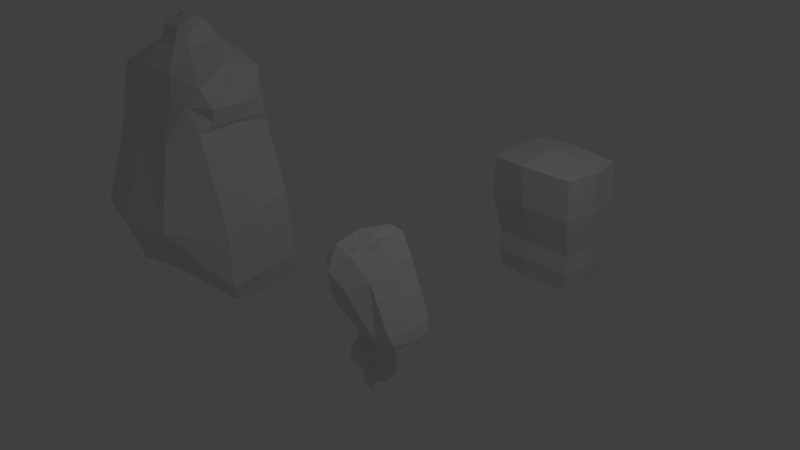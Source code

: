 # Source: human_big.blend  (saved by Blender 2.79.0; exported with 4.5.12 LTS)
import bpy
from mathutils import Matrix  # noqa: F401  (used for matrix-valued properties, if any)

bpy.ops.wm.read_factory_settings(use_empty=True)
scene = bpy.context.scene
scene.name = 'Scene'

# ---- collections
col_collection_1 = bpy.data.collections.new('Collection 1'); scene.collection.children.link(col_collection_1)

# ---- materials (node trees are filled in below, after node groups)
mat_material_005 = bpy.data.materials.new('Material.005')
mat_material_005.alpha_threshold = 0.0
mat_material_005.use_transparent_shadow = False
mat_material_005.roughness = 0.5
mat_material_005.line_color = (0.0, 0.0, 0.0, 1.0)
mat_material_004 = bpy.data.materials.new('Material.004')
mat_material_004.alpha_threshold = 0.0
mat_material_004.use_transparent_shadow = False
mat_material_004.roughness = 0.5
mat_material_004.line_color = (0.0, 0.0, 0.0, 1.0)
mat_material_006 = bpy.data.materials.new('Material.006')
mat_material_006.alpha_threshold = 0.0
mat_material_006.use_transparent_shadow = False
mat_material_006.roughness = 0.5
mat_material_006.line_color = (0.0, 0.0, 0.0, 1.0)
mat_material = bpy.data.materials.new('Material')
mat_material.alpha_threshold = 0.0
mat_material.use_transparent_shadow = False
mat_material.roughness = 0.5
mat_material.line_color = (0.0, 0.0, 0.0, 1.0)
mat_material_007 = bpy.data.materials.new('Material.007')
mat_material_007.alpha_threshold = 0.0
mat_material_007.use_transparent_shadow = False
mat_material_007.roughness = 0.5
mat_material_007.line_color = (0.0, 0.0, 0.0, 1.0)

# ---- material node trees

# ---- world
world_world = bpy.data.worlds.new('World'); scene.world = world_world
world_world.color = (0.05088, 0.05088, 0.05088)
world_world.use_sun_shadow = False
world_world.sun_shadow_jitter_overblur = 0.0
world_world.cycles.sampling_method = 'MANUAL'

# ---- cameras
cam_camera = bpy.data.cameras.new('Camera')
cam_camera.clip_end = 100.0
cam_camera.lens = 35.0
cam_camera.sensor_width = 32.0
cam_camera.sensor_height = 18.0
cam_camera.ortho_scale = 7.314
cam_camera.dof.focus_distance = 0.0
cam_camera.dof.aperture_fstop = 128.0

# ---- lights
light_lamp = bpy.data.lights.new('Lamp', 'POINT')
light_lamp.transmission_factor = 0.0
light_lamp.cutoff_distance = 30.0
light_lamp.energy = 100.0
light_lamp.shadow_buffer_clip_start = 1.001
light_lamp.shadow_soft_size = 0.1
light_lamp.shadow_maximum_resolution = 0.006
light_lamp.use_absolute_resolution = True

# ---- meshes
me_cube_005 = bpy.data.meshes.new('Cube.005')
me_cube_005.from_pydata([(1.595, 0.6737, -1.267), (1.595, -0.5016, -1.414), (0.0, -1.075, -1.282), (0.0, 0.9336, -1.0), (1.049, 0.6634, 0.8821), (1.049, -0.4984, 0.9047), (0.0, -0.8937, 0.6457), (0.0, 0.8303, 0.9193), (1.549, 0.5954, -0.1532), (1.549, -0.4798, -0.568), (0.0, -1.314, -0.55), (0.0, 0.8263, 0.0), (1.062, 0.5886, 1.706), (1.062, -0.416, 1.563), (-3.535e-07, -0.5265, 1.673), (0.0, 0.6404, 1.843), (0.3495, 0.3674, 2.067), (0.3382, -0.1362, 1.978), (-3.589e-07, -0.2606, 1.978), (5.512e-08, 0.4579, 2.067), (0.3495, 0.2778, 2.256), (0.3382, -0.04649, 2.256), (-3.576e-07, -0.1709, 2.256), (5.96e-08, 0.3682, 2.256), (1.451, 0.7091, -1.694), (1.451, -0.3985, -1.694), (0.0711, -0.3985, -1.691), (0.0711, 0.7091, -1.691), (1.14, 0.5074, 1.018), (1.145, -0.2895, 1.055), (1.223, 0.4194, 1.497), (1.216, -0.1849, 1.443), (0.4776, 0.9277, -1.027), (0.4776, -0.8911, -1.309), (0.5, 0.8599, 0.9193), (0.629, -0.8355, 0.7161), (0.4462, 0.8263, 0.0), (0.8323, -1.148, -0.55), (0.4372, 0.67, 1.843), (0.4372, -0.5265, 1.673), (0.1861, 0.4579, 2.067), (0.1861, -0.2606, 1.978), (0.1861, 0.3682, 2.256), (0.1861, -0.1709, 2.256), (0.5107, 0.6372, -1.683), (0.5107, -0.4896, -1.683), (1.651, 0.1425, -1.267), (1.192e-07, 0.1425, -1.0), (1.0, 0.05382, 0.9327), (-1.49e-07, 0.05382, 0.9327), (1.595, 0.07463, -0.2307), (0.9491, 0.07176, 1.812), (-1.469e-07, 0.07176, 1.758), (0.3721, 0.09867, 2.023), (-1.519e-07, 0.09867, 2.023), (0.3721, 0.09867, 2.256), (0.0, 0.09867, 2.425), (1.514, 0.1556, -1.694), (0.0, 0.1556, -1.691), (1.148, 0.102, 1.021), (1.22, 0.1119, 1.583), (0.1861, 0.09867, 2.394), (0.9065, 0.7146, 1.381), (0.9065, -0.5756, 1.309), (0.0, -0.6186, 1.309), (0.0, 0.7353, 1.381), (1.179, 0.5242, 1.256), (1.236, -0.353, 1.295), (0.5976, -0.6394, 1.38), (0.4686, 0.765, 1.381), (-1.48e-07, 0.06279, 1.345), (0.512, 0.1556, -1.734), (1.287, 0.1079, 1.315)], [], [(46, 1, 25, 57), (48, 4, 28, 59), (50, 48, 5, 9), (37, 35, 6, 10), (36, 32, 3, 11), (34, 36, 11, 7), (33, 37, 10, 2), (46, 50, 9, 1), (51, 12, 16, 53), (70, 64, 14, 52), (69, 65, 15, 38), (68, 63, 13, 39), (54, 18, 22, 56), (52, 14, 18, 54), (38, 15, 19, 40), (39, 13, 17, 41), (61, 56, 22, 43), (40, 19, 23, 42), (41, 17, 21, 43), (53, 16, 20, 55), (47, 3, 27, 58), (33, 2, 26, 45), (32, 0, 24, 44), (51, 13, 31, 60), (63, 5, 29, 67), (62, 12, 30, 66), (3, 32, 44, 27), (1, 33, 45, 25), (18, 41, 43, 22), (16, 40, 42, 20), (55, 61, 43, 21), (14, 39, 41, 18), (12, 38, 40, 16), (64, 68, 39, 14), (62, 69, 38, 12), (1, 9, 37, 33), (4, 8, 36, 34), (8, 0, 32, 36), (9, 5, 35, 37), (20, 42, 61, 55), (12, 51, 60, 30), (2, 47, 58, 26), (17, 53, 55, 21), (42, 23, 56, 61), (15, 52, 54, 19), (19, 54, 56, 23), (65, 70, 52, 15), (13, 51, 53, 17), (0, 8, 50, 46), (8, 4, 48, 50), (5, 48, 59, 29), (0, 46, 57, 24), (7, 49, 70, 65), (4, 34, 69, 62), (6, 35, 68, 64), (4, 62, 66, 28), (13, 63, 67, 31), (35, 5, 63, 68), (34, 7, 65, 69), (49, 6, 64, 70), (45, 26, 58, 71), (44, 71, 58, 27), (44, 24, 57, 71), (25, 45, 71, 57), (60, 31, 67, 72), (59, 72, 67, 29), (30, 60, 72, 66), (59, 28, 66, 72)])
me_cube_005.materials.append(mat_material_005)
me_cube_005.use_remesh_preserve_volume = False
me_cube_005.use_remesh_preserve_attributes = False
me_cube_005.use_mirror_vertex_groups = False
me_cube_005.update()
me_cube_004 = bpy.data.meshes.new('Cube.004')
me_cube_004.from_pydata([(-0.2096, 0.4238, -0.2057), (-0.1987, -0.4815, -0.191), (0.09057, 0.3599, 0.3083), (-0.05828, -0.4537, 0.2816), (-0.1497, -0.5967, -0.3012), (0.2419, 0.414, 0.2055), (0.1998, -0.4478, 0.1401), (-0.1148, 0.5115, -0.5346), (-0.0801, -0.5753, -0.5071), (0.3577, 0.4077, -0.1795), (0.3123, -0.3064, -0.2245), (-0.008845, 0.4126, -1.076), (0.02743, -0.2797, -1.075), (0.4866, 0.4084, -0.9734), (0.4243, -0.2545, -0.9792), (0.07248, 0.3234, -1.232), (0.09936, -0.1896, -1.23), (0.4793, 0.3518, -1.139), (0.4278, -0.2006, -1.145), (-0.2469, -0.09212, -0.1016), (0.001731, -0.07753, 0.3711), (-0.2274, -0.03863, -0.2353), (0.217, -0.02485, 0.3119), (-0.1557, 0.04414, -0.4355), (0.3491, 0.056, -0.0522), (-0.0269, 0.04435, -1.113), (0.5045, 0.05689, -0.9955), (0.04551, 0.05016, -1.278), (0.4834, 0.06051, -1.171), (-0.1572, 0.4907, 0.1775), (-0.1692, -0.5576, 0.121), (-0.0802, 0.5631, 0.06697), (0.005611, -0.6877, 0.003989), (0.02402, 0.5429, -0.2113), (0.1202, -0.5758, -0.2763), (0.2465, 0.4847, -1.053), (0.231, -0.3264, -1.056), (0.2718, 0.3957, -1.223), (0.2571, -0.2418, -1.226), (-0.2943, -0.07117, 0.2089), (0.3008, 0.07699, -1.277)], [], [(32, 4, 8, 34), (20, 3, 6, 22), (30, 1, 4, 32), (29, 2, 5, 31), (33, 9, 13, 35), (22, 6, 10, 24), (31, 5, 9, 33), (25, 11, 15, 27), (23, 7, 11, 25), (34, 8, 12, 36), (24, 10, 14, 26), (36, 12, 16, 38), (26, 14, 18, 28), (35, 13, 17, 37), (13, 26, 28, 17), (9, 24, 26, 13), (8, 23, 25, 12), (12, 25, 27, 16), (4, 21, 23, 8), (5, 22, 24, 9), (2, 20, 22, 5), (1, 19, 21, 4), (11, 35, 37, 15), (14, 36, 38, 18), (10, 34, 36, 14), (7, 33, 35, 11), (3, 30, 32, 6), (6, 32, 34, 10), (19, 39, 29, 0), (1, 30, 39, 19), (29, 39, 20, 2), (3, 20, 39, 30), (18, 38, 40, 28), (16, 27, 40, 38), (27, 15, 37, 40), (37, 17, 28, 40), (29, 31, 0), (19, 0, 21), (23, 21, 0, 7), (33, 7, 0, 31)])
me_cube_004.materials.append(mat_material_004)
me_cube_004.use_remesh_preserve_volume = False
me_cube_004.use_remesh_preserve_attributes = False
me_cube_004.use_mirror_vertex_groups = False
me_cube_004.update()
me_cube_007 = bpy.data.meshes.new('Cube.007')
me_cube_007.from_pydata([(0.5126, 0.3183, 0.1856), (0.5126, -0.3576, 0.2131), (-0.5567, -0.3576, 0.2067), (-0.5567, 0.3183, 0.1793), (0.6173, 0.4098, -0.1134), (0.6173, -0.4502, -0.06823), (-0.6501, -0.4502, -0.07772), (-0.6501, 0.4098, -0.1229), (0.6461, 0.4352, -0.8228), (0.6461, -0.4755, -0.7351), (-0.6552, -0.4755, -0.7451), (-0.6552, 0.4352, -0.8328), (0.6101, 0.3647, -1.678), (0.6101, -0.2623, -1.678), (-0.597, -0.2623, -1.678), (-0.597, 0.3647, -1.678), (-0.2992, 0.3541, 0.243), (-0.2992, -0.3904, 0.2705), (-0.2959, 0.4619, -0.1182), (-0.2959, -0.4972, -0.07297), (-0.2821, 0.4914, -0.8278), (-0.2821, -0.5267, -0.7401), (-0.2692, 0.4094, -1.678), (-0.2692, -0.3019, -1.678), (0.5405, -0.005158, 0.2737), (-0.5939, -0.005158, 0.2673), (0.6592, -0.004663, -0.06823), (-0.706, -0.004663, -0.07772), (0.6928, -0.004663, -0.7351), (-0.7119, -0.004663, -0.7451), (0.6508, -0.004663, -1.678), (-0.6442, -0.004663, -1.678), (-0.2692, -0.004663, -1.678), (-0.6142, -0.4259, -1.404), (0.6208, -0.4259, -1.395), (0.6208, 0.3856, -1.421), (-0.6142, 0.3856, -1.43), (-0.273, 0.4337, -1.426), (-0.273, -0.469, -1.4), (-0.6642, -0.004663, -1.404), (0.6632, -0.004663, -1.395), (-0.2695, -1.008, -1.678), (-0.5974, -0.9682, -1.678), (-0.6146, -0.9484, -1.406), (0.6097, -0.9682, -1.678), (-0.2734, -0.9914, -1.401), (0.6204, -0.9484, -1.397), (0.5979, -0.4074, -1.283), (0.5979, 0.3673, -1.316), (-0.5944, -0.4074, -1.291), (-0.5944, 0.3673, -1.325), (-0.2744, 0.4121, -1.32), (-0.2744, -0.4476, -1.287), (-0.6407, -0.004783, -1.291), (0.637, -0.004783, -1.283), (-0.2992, -0.005158, 0.3174)], [], [(17, 2, 6, 19), (17, 55, 25, 2), (1, 24, 55, 17), (27, 7, 11, 29), (24, 1, 5, 26), (25, 3, 7, 27), (16, 0, 4, 18), (33, 14, 42, 43), (18, 4, 8, 20), (19, 6, 10, 21), (26, 5, 9, 28), (32, 23, 14, 31), (40, 34, 13, 30), (39, 36, 15, 31), (37, 35, 12, 22), (36, 37, 22, 15), (30, 13, 23, 32), (5, 19, 21, 9), (7, 18, 20, 11), (38, 33, 43, 45), (3, 16, 18, 7), (1, 17, 19, 5), (16, 55, 24, 0), (12, 30, 32, 22), (33, 39, 31, 14), (35, 40, 30, 12), (22, 32, 31, 15), (4, 26, 28, 8), (2, 25, 27, 6), (0, 24, 26, 4), (6, 27, 29, 10), (16, 3, 25, 55), (48, 54, 40, 35), (49, 53, 39, 33), (47, 52, 38, 34), (50, 51, 37, 36), (51, 48, 35, 37), (53, 50, 36, 39), (54, 47, 34, 40), (52, 49, 33, 38), (45, 43, 42, 41), (46, 45, 41, 44), (14, 23, 41, 42), (23, 13, 44, 41), (13, 34, 46, 44), (34, 38, 45, 46), (21, 10, 49, 52), (28, 9, 47, 54), (29, 11, 50, 53), (20, 8, 48, 51), (11, 20, 51, 50), (9, 21, 52, 47), (10, 29, 53, 49), (8, 28, 54, 48)])
me_cube_007.materials.append(mat_material_006)
me_cube_007.use_remesh_preserve_volume = False
me_cube_007.use_remesh_preserve_attributes = False
me_cube_007.use_mirror_vertex_groups = False
me_cube_007.update()
me_cube = bpy.data.meshes.new('Cube')
me_cube.from_pydata([(0.751, 0.4881, 0.2889), (0.751, -0.6299, 0.2889), (-0.6491, -0.6299, 0.2923), (-0.6491, 0.4881, 0.2923), (0.7723, 0.5877, -0.3663), (0.7723, -0.6059, -0.3663), (-0.6741, -0.6059, -0.3786), (-0.6741, 0.5877, -0.3786), (0.7076, 0.4503, -1.072), (0.7076, -0.441, -1.027), (-0.5895, -0.441, -1.037), (-0.5894, 0.4503, -1.082), (0.7247, 0.4704, -1.379), (0.7247, -0.4612, -1.334), (-0.5993, -0.4612, -1.344), (-0.5993, 0.4704, -1.389), (0.7005, 0.4281, -1.67), (0.7005, -0.4189, -1.625), (-0.5669, -0.4189, -1.635), (-0.5669, 0.4281, -1.68), (-0.03157, 0.5238, 0.3416), (-0.03157, -0.7579, 0.3416), (-0.01273, 0.666, -0.3465), (-0.01273, -0.6838, -0.3465), (-0.001113, 0.506, -1.051), (-0.001113, -0.4917, -1.006), (0.003103, 0.5295, -1.358), (0.003103, -0.5152, -1.313), (0.007915, 0.4802, -1.708), (0.007915, -0.4659, -1.663), (0.8353, -0.01043, 0.2887), (-0.7496, -0.01043, 0.2674), (0.826, -0.002405, -0.3663), (-0.7477, -0.002404, -0.3786), (0.7507, 0.01365, -1.027), (-0.6491, 0.01365, -1.037), (0.7705, 0.01365, -1.334), (-0.6605, 0.01365, -1.344), (0.7424, 0.01365, -1.684), (-0.6228, 0.01365, -1.694), (0.007915, 0.01365, -1.782), (-0.03157, -0.01043, 0.4233)], [], [(30, 1, 5, 32), (33, 7, 11, 35), (31, 3, 7, 33), (21, 2, 6, 23), (20, 0, 4, 22), (24, 8, 12, 26), (22, 4, 8, 24), (23, 6, 10, 25), (32, 5, 9, 34), (27, 14, 18, 29), (25, 10, 14, 27), (34, 9, 13, 36), (35, 11, 15, 37), (36, 13, 17, 38), (37, 15, 19, 39), (26, 12, 16, 28), (15, 26, 28, 19), (9, 25, 27, 13), (13, 27, 29, 17), (5, 23, 25, 9), (7, 22, 24, 11), (11, 24, 26, 15), (3, 20, 22, 7), (1, 21, 23, 5), (14, 37, 39, 18), (12, 36, 38, 16), (10, 35, 37, 14), (8, 34, 36, 12), (4, 32, 34, 8), (2, 31, 33, 6), (6, 33, 35, 10), (0, 30, 32, 4), (28, 16, 38, 40), (17, 29, 40, 38), (28, 40, 39, 19), (29, 18, 39, 40), (20, 3, 31, 41), (21, 41, 31, 2), (1, 30, 41, 21), (20, 41, 30, 0)])
me_cube.materials.append(mat_material)
me_cube.use_remesh_preserve_volume = False
me_cube.use_remesh_preserve_attributes = False
me_cube.use_mirror_vertex_groups = False
me_cube.update()
me_cube_008 = bpy.data.meshes.new('Cube.008')
me_cube_008.from_pydata([(-0.295, 0.3265, 0.1434), (-0.2587, -0.3659, 0.1441), (0.2005, 0.3223, 0.2455), (0.1382, -0.3406, 0.2397), (-0.2931, 0.3184, -0.01134), (-0.2576, -0.358, -0.009958), (0.2435, 0.3558, 0.1108), (0.1755, -0.3725, 0.103), (-0.2405, 0.3116, -0.2151), (-0.2058, -0.3488, -0.2143), (0.2408, 0.3134, -0.1133), (0.1802, -0.3302, -0.1193), (-0.02012, 0.1105, -1.128), (-0.01801, -0.183, -1.15), (0.2954, 0.1516, -1.132), (0.2728, -0.2093, -1.134), (-0.313, -0.04181, 0.1838), (0.2184, -0.02928, 0.3016), (-0.3112, -0.04192, -0.07829), (0.2663, -0.02826, 0.06173), (-0.249, -0.04053, -0.3213), (0.2675, -0.02833, -0.2041), (-0.01744, -0.02914, -1.15), (0.3032, -0.02045, -1.13), (-0.03963, 0.3985, 0.2443), (-0.05512, -0.4125, 0.2412), (-0.01289, 0.4138, -0.006317), (-0.03221, -0.4268, -0.01011), (0.01687, 0.3844, -0.2611), (0.001449, -0.3961, -0.2642), (0.1879, 0.2136, -1.136), (0.1794, -0.2236, -1.138), (0.12, 0.1788, -1.874), (0.1156, -0.2199, -1.891), (0.324, 0.1792, -1.883), (0.3248, -0.2194, -1.884), (0.1153, -0.02714, -1.89), (0.3244, -0.01865, -1.883), (0.2555, 0.1791, -1.885), (0.25, -0.2196, -1.886), (0.2199, -0.02289, -1.887), (0.311, -0.01978, -1.408), (0.3059, 0.1735, -1.409), (0.2129, 0.1798, -1.412), (0.2054, -0.2221, -1.414), (0.292, -0.213, -1.411), (0.03155, -0.0284, -1.423), (0.0313, -0.1966, -1.423), (0.03149, 0.1719, -1.403), (0.1676, -0.3057, -1.175), (0.009432, -0.2955, -1.218), (0.2532, -0.2662, -1.167), (0.2838, -0.2269, -1.407), (0.02896, -0.2833, -1.423), (0.2034, -0.2596, -1.413), (0.1791, -0.3625, -1.229), (0.02853, -0.3597, -1.238), (0.2453, -0.34, -1.219), (0.2598, -0.2757, -1.416), (0.06653, -0.2988, -1.433), (0.1978, -0.2937, -1.424), (0.1441, -0.4435, -1.342), (0.04942, -0.4079, -1.375), (0.2119, -0.4285, -1.328), (0.2212, -0.3332, -1.505), (0.09289, -0.3181, -1.528), (0.1648, -0.3425, -1.532), (-0.04738, -0.006986, 0.3441)], [], [(3, 17, 67, 25), (16, 0, 4, 18), (16, 67, 24, 0), (27, 5, 9, 29), (25, 1, 5, 27), (17, 3, 7, 19), (24, 2, 6, 26), (28, 10, 14, 30), (19, 7, 11, 21), (26, 6, 10, 28), (18, 4, 8, 20), (20, 8, 12, 22), (29, 9, 13, 31), (21, 11, 15, 23), (10, 21, 23, 14), (9, 20, 22, 13), (5, 18, 20, 9), (6, 19, 21, 10), (2, 17, 19, 6), (1, 25, 67, 16), (1, 16, 18, 5), (11, 29, 31, 15), (4, 26, 28, 8), (8, 28, 30, 12), (0, 24, 26, 4), (3, 25, 27, 7), (7, 27, 29, 11), (24, 67, 17, 2), (42, 41, 37, 34), (43, 42, 34, 38), (45, 44, 39, 35), (47, 46, 36, 33), (44, 47, 33, 39), (46, 48, 32, 36), (41, 45, 35, 37), (48, 43, 38, 32), (37, 35, 39, 40), (36, 40, 39, 33), (34, 37, 40, 38), (36, 32, 38, 40), (12, 30, 43, 48), (23, 15, 45, 41), (22, 12, 48, 46), (47, 44, 54, 53), (13, 22, 46, 47), (44, 45, 52, 54), (30, 14, 42, 43), (14, 23, 41, 42), (52, 51, 57, 58), (54, 52, 58, 60), (15, 31, 49, 51), (13, 47, 53, 50), (45, 15, 51, 52), (31, 13, 50, 49), (56, 59, 65, 62), (59, 60, 66, 65), (49, 50, 56, 55), (53, 54, 60, 59), (50, 53, 59, 56), (51, 49, 55, 57), (61, 62, 65, 66), (63, 61, 66, 64), (57, 55, 61, 63), (60, 58, 64, 66), (58, 57, 63, 64), (55, 56, 62, 61)])
me_cube_008.materials.append(mat_material_007)
me_cube_008.use_remesh_preserve_volume = False
me_cube_008.use_remesh_preserve_attributes = False
me_cube_008.use_mirror_vertex_groups = False
me_cube_008.update()

# ---- objects
ob_lamp = bpy.data.objects.new('Lamp', light_lamp)
ob_camera = bpy.data.objects.new('Camera', cam_camera)
ob_cube_003 = bpy.data.objects.new('Cube.003', me_cube_005)
ob_cube_002 = bpy.data.objects.new('Cube.002', me_cube_004)
ob_cube_004 = bpy.data.objects.new('Cube.004', me_cube_007)
ob_cube = bpy.data.objects.new('Cube', me_cube)
ob_cube_005 = bpy.data.objects.new('Cube.005', me_cube_008)

# ---- transforms, parenting, visibility, modifiers, constraints
ob_lamp.location = (4.357, 1.005, 5.904)
ob_lamp.rotation_euler = (0.6503, 0.05522, 1.866)
ob_lamp.lock_rotations_4d = False
ob_lamp.empty_display_type = 'ARROWS'
ob_lamp.color = (0.0, 0.0, 0.0, 0.0)
ob_lamp.lineart.crease_threshold = 0.0
ob_camera.location = (7.481, -6.508, 5.344)
ob_camera.rotation_euler = (1.109, 0.0, 0.8149)
ob_camera.lock_rotations_4d = False
ob_camera.empty_display_type = 'ARROWS'
ob_camera.color = (0.0, 0.0, 0.0, 0.0)
ob_camera.display_type = 'WIRE'
ob_camera.lineart.crease_threshold = 0.0
ob_cube_003.location = (-4.136, 0.0, 0.0)
ob_cube_003.lock_rotations_4d = False
ob_cube_003.empty_display_type = 'ARROWS'
ob_cube_003.lineart.crease_threshold = 0.0
_m = ob_cube_003.modifiers.new('Mirror', 'MIRROR')
_m.use_clip = True
ob_cube_002.location = (0.0, 0.0, 0.0)
ob_cube_002.rotation_euler = (3.51e-09, -0.2263, -3.088e-08)
ob_cube_002.lock_rotations_4d = False
ob_cube_002.empty_display_type = 'ARROWS'
ob_cube_002.lineart.crease_threshold = 0.0
ob_cube_004.location = (0.0, -5.389, 0.0)
ob_cube_004.lock_rotations_4d = False
ob_cube_004.empty_display_type = 'ARROWS'
ob_cube_004.lineart.crease_threshold = 0.0
ob_cube.location = (0.0, 3.806, 0.0)
ob_cube.lock_rotations_4d = False
ob_cube.empty_display_type = 'ARROWS'
ob_cube.lineart.crease_threshold = 0.0
ob_cube_005.location = (0.0, 0.0, 0.0)
ob_cube_005.lock_rotations_4d = False
ob_cube_005.empty_display_type = 'ARROWS'
ob_cube_005.lineart.crease_threshold = 0.0

# ---- collection membership
col_collection_1.objects.link(ob_lamp)
col_collection_1.objects.link(ob_camera)
col_collection_1.objects.link(ob_cube_003)
col_collection_1.objects.link(ob_cube_002)
col_collection_1.objects.link(ob_cube_004)
col_collection_1.objects.link(ob_cube)
col_collection_1.objects.link(ob_cube_005)

# ---- scene / render settings (as saved in the file)
scene.camera = ob_camera
scene.frame_start = 1; scene.frame_end = 250; scene.frame_set(1)
scene.render.engine = 'BLENDER_EEVEE_NEXT'
scene.render.resolution_percentage = 50
scene.render.dither_intensity = 0.0
scene.cycles.use_denoising = False
scene.cycles.samples = 128
scene.cycles.sampling_pattern = 'TABULATED_SOBOL'
scene.cycles.use_adaptive_sampling = False
scene.cycles.use_light_tree = False
scene.cycles.blur_glossy = 0.0
scene.cycles.sample_clamp_indirect = 0.0
scene.view_settings.view_transform = 'Standard'
bpy.context.view_layer.update()
